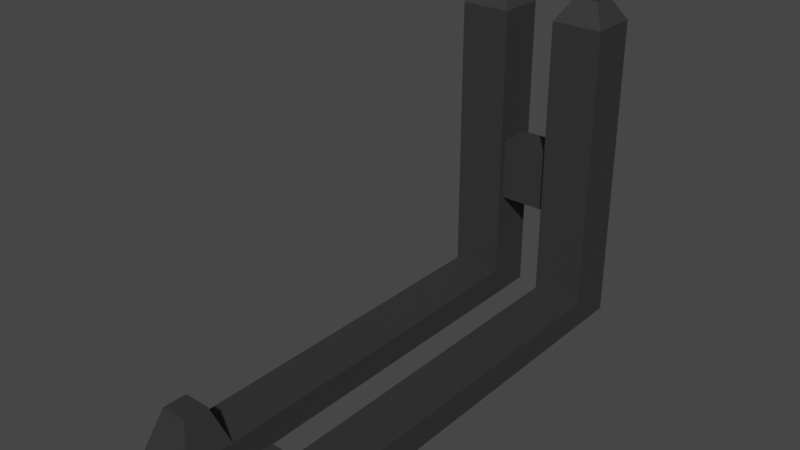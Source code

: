 # Source: PlateStackHolder.blend  (saved by Blender 3.5.10; exported with 4.5.12 LTS)
import bpy
from mathutils import Matrix  # noqa: F401  (used for matrix-valued properties, if any)

bpy.ops.wm.read_factory_settings(use_empty=True)
scene = bpy.context.scene
scene.name = 'Scene'

# ---- collections
col_collection = bpy.data.collections.new('Collection'); scene.collection.children.link(col_collection)

# ---- materials (node trees are filled in below, after node groups)
mat_material_001 = bpy.data.materials.new('Material.001')
mat_material_001.use_transparent_shadow = False

# ---- material node trees
mat_material_001.use_nodes = True; mat_material_001.node_tree.nodes.clear()
_N = mat_material_001.node_tree.nodes; _L = mat_material_001.node_tree.links
n0 = _N.new('ShaderNodeBsdfPrincipled'); n0.name = 'Principled BSDF'; n0.location = (10, 300)
n0.distribution = 'GGX'
n0.subsurface_method = 'RANDOM_WALK_SKIN'
n0.inputs[0].default_value = (0.0331, 0.0331, 0.0331, 1.0)
n0.inputs[3].default_value = 1.45
n0.inputs[27].default_value = (0.0, 0.0, 0.0, 1.0)
n0.inputs[28].default_value = 1.0
n1 = _N.new('ShaderNodeOutputMaterial'); n1.name = 'Material Output'; n1.location = (300, 300)
_L.new(n0.outputs[0], n1.inputs[0])
n1.is_active_output = True

# ---- world
world_world = bpy.data.worlds.new('World'); scene.world = world_world
world_world.use_nodes = True; world_world.node_tree.nodes.clear()
_N = world_world.node_tree.nodes; _L = world_world.node_tree.links
n0 = _N.new('ShaderNodeOutputWorld'); n0.name = 'World Output'; n0.location = (300, 300)
n1 = _N.new('ShaderNodeBackground'); n1.name = 'Background'; n1.location = (10, 300)
n1.inputs[0].default_value = (0.05088, 0.05088, 0.05088, 1.0)
_L.new(n1.outputs[0], n0.inputs[0])
n0.is_active_output = True
world_world.color = (0.05088, 0.05088, 0.05088)
world_world.use_sun_shadow = False
world_world.sun_shadow_jitter_overblur = 0.0

# ---- meshes
me_cube_001 = bpy.data.meshes.new('Cube.001')
me_cube_001.from_pydata([(-0.05314, -0.1648, -0.02397), (-0.01771, -0.1648, -0.02397), (0.01771, -0.1648, -0.02397), (0.05314, -0.1648, -0.02397), (0.04471, -0.1554, 0.02283), (0.02615, -0.1554, 0.02283), (-0.02615, -0.1554, 0.02283), (-0.04471, -0.1554, 0.02283), (0.05314, 0.1669, -0.02397), (0.01771, 0.1669, -0.02397), (-0.01771, 0.1669, -0.02397), (-0.05314, 0.1669, -0.02397), (-0.05314, 0.1669, -0.004584), (-0.01771, 0.1669, -0.004584), (0.01771, 0.1669, -0.004584), (0.05314, 0.1669, -0.004584), (-0.05314, 0.1332, -0.004584), (-0.01771, 0.1332, -0.004584), (0.01771, 0.1332, -0.004584), (0.05314, 0.1332, -0.004584), (-0.05314, 0.1332, -0.02397), (-0.01771, 0.1332, -0.02397), (0.01771, 0.1332, -0.02397), (0.05314, 0.1332, -0.02397), (0.04383, 0.1581, 0.2085), (-0.04383, 0.1581, 0.2085), (-0.02702, 0.1581, 0.2085), (0.02702, 0.1581, 0.2085), (-0.04383, 0.1421, 0.2085), (-0.02702, 0.1421, 0.2085), (0.02702, 0.1421, 0.2085), (0.04383, 0.1421, 0.2085), (0.01771, -0.1291, -0.02397), (0.05314, -0.1291, -0.02397), (0.02615, -0.1385, 0.02283), (0.04471, -0.1385, 0.02283), (-0.05314, -0.1291, -0.02397), (-0.01771, -0.1291, -0.02397), (-0.04471, -0.1385, 0.02283), (-0.02615, -0.1385, 0.02283), (0.05314, -0.1648, -0.004584), (0.01771, -0.1648, -0.004584), (-0.01771, -0.1648, -0.004584), (-0.05314, -0.1648, -0.004584), (0.01771, -0.1291, -0.004584), (0.05314, -0.1291, -0.004584), (-0.05314, -0.1291, -0.004584), (-0.01771, -0.1291, -0.004584), (-0.01771, 0.1382, 0.09884), (-0.01771, 0.1382, 0.05521), (-0.05314, 0.1669, 0.1042), (-0.05314, 0.1669, 0.04982), (-0.05314, 0.1332, 0.1042), (-0.05314, 0.1332, 0.04982), (-0.01771, 0.1619, 0.09884), (-0.01771, 0.1619, 0.05521), (0.01771, 0.1619, 0.05521), (0.01771, 0.1619, 0.09884), (0.05314, 0.1332, 0.1042), (0.05314, 0.1332, 0.04982), (0.05314, 0.1669, 0.1042), (0.05314, 0.1669, 0.04982), (0.01771, 0.1382, 0.05521), (0.01771, 0.1382, 0.09884), (-0.01771, 0.1332, 0.1042), (-0.01771, 0.1332, 0.04982), (-0.01771, 0.1669, 0.1042), (-0.01771, 0.1669, 0.04982), (0.01771, 0.1669, 0.04982), (0.01771, 0.1669, 0.1042), (0.01771, 0.1332, 0.04982), (0.01771, 0.1332, 0.1042), (0.01771, 0.1669, 0.1933), (0.01771, 0.1332, 0.1933), (0.05314, 0.1332, 0.1933), (0.05314, 0.1669, 0.1933), (-0.01771, 0.1332, 0.1933), (-0.05314, 0.1669, 0.1933), (-0.05314, 0.1332, 0.1933), (-0.01771, 0.1669, 0.1933)], [], [(38, 7, 6, 39), (34, 5, 4, 35), (20, 11, 10, 21), (22, 9, 8, 23), (11, 12, 13, 10), (9, 14, 15, 8), (3, 40, 41, 2), (1, 42, 43, 0), (32, 22, 23, 33), (36, 20, 21, 37), (75, 72, 27, 24), (14, 9, 22, 18), (32, 2, 41, 44), (68, 14, 18, 70), (15, 19, 23, 8), (33, 45, 40, 3), (27, 30, 31, 24), (74, 75, 24, 31), (25, 28, 29, 26), (12, 11, 20, 16), (36, 0, 43, 46), (78, 76, 29, 28), (79, 77, 25, 26), (53, 51, 12, 16), (13, 17, 21, 10), (67, 65, 17, 13), (73, 74, 31, 30), (37, 47, 42, 1), (23, 19, 45, 33), (22, 32, 44, 18), (2, 32, 33, 3), (18, 44, 45, 19), (21, 17, 47, 37), (20, 36, 46, 16), (0, 36, 37, 1), (16, 46, 47, 17), (4, 5, 41, 40), (6, 7, 43, 42), (5, 34, 44, 41), (35, 4, 40, 45), (34, 35, 45, 44), (7, 38, 46, 43), (39, 6, 42, 47), (38, 39, 47, 46), (79, 76, 64, 66), (54, 57, 56, 55), (78, 77, 50, 52), (52, 50, 51, 53), (13, 12, 51, 67), (67, 51, 50, 66), (16, 17, 65, 53), (53, 65, 64, 52), (18, 19, 59, 70), (70, 59, 58, 71), (19, 15, 61, 59), (59, 61, 60, 58), (72, 69, 71, 73), (48, 63, 57, 54), (15, 14, 68, 61), (61, 68, 69, 60), (49, 48, 64, 65), (54, 55, 67, 66), (48, 54, 66, 64), (55, 49, 65, 67), (56, 57, 69, 68), (63, 62, 70, 71), (57, 63, 71, 69), (62, 56, 68, 70), (49, 55, 56, 62), (48, 49, 62, 63), (27, 72, 73, 30), (71, 58, 74, 73), (58, 60, 75, 74), (60, 69, 72, 75), (28, 25, 77, 78), (26, 29, 76, 79), (66, 50, 77, 79), (52, 64, 76, 78)])
_uv = me_cube_001.uv_layers.new(name='UVMap')
_uv.uv.foreach_set('vector', [0.8468, 0.5538, 0.8712, 0.5538, 0.8712, 0.5962, 0.8468, 0.5962, 0.8468, 0.6538, 0.8712, 0.6538, 0.8712, 0.6962, 0.8468, 0.6962, 0.3448, 0.55, 0.375, 0.55, 0.375, 0.6, 0.3448, 0.6, 0.3448, 0.65, 0.375, 0.65, 0.375, 0.7, 0.3448, 0.7, 0.375, 0.55, 0.625, 0.55, 0.625, 0.6, 0.375, 0.6, 0.375, 0.65, 0.625, 0.65, 0.625, 0.7, 0.375, 0.7, 0.375, 0.05, 0.625, 0.05, 0.625, 0.1, 0.375, 0.1, 0.375, 0.15, 0.625, 0.15, 0.625, 0.2, 0.375, 0.2, 0.3706, 0.18, 0.3448, 0.65, 0.3448, 0.7, 0.3706, 0.1445, 0.157, 0.55, 0.3448, 0.55, 0.3448, 0.6, 0.157, 0.6, 0.625, 0.7, 0.625, 0.65, 0.625, 0.65, 0.625, 0.7, 0.625, 0.65, 0.375, 0.65, 0.3448, 0.65, 0.6552, 0.65, 0.3706, 0.18, 0.375, 0.1, 0.875, 0.65, 0.843, 0.65, 0.625, 0.65, 0.625, 0.65, 0.6552, 0.65, 0.6552, 0.65, 0.625, 0.7, 0.6552, 0.7, 0.3448, 0.7, 0.375, 0.7, 0.3706, 0.1445, 0.843, 0.7, 0.875, 0.7, 0.375, 0.05, 0.625, 0.65, 0.6552, 0.65, 0.6552, 0.7, 0.625, 0.7, 0.6552, 0.7, 0.625, 0.7, 0.625, 0.7, 0.6552, 0.7, 0.625, 0.55, 0.6552, 0.55, 0.6552, 0.6, 0.625, 0.6, 0.625, 0.55, 0.375, 0.55, 0.3448, 0.55, 0.6552, 0.55, 0.3706, 0.2509, 0.375, 0.2, 0.875, 0.55, 0.843, 0.55, 0.6552, 0.55, 0.6552, 0.6, 0.6552, 0.6, 0.6552, 0.55, 0.625, 0.6, 0.625, 0.55, 0.625, 0.55, 0.625, 0.6, 0.6552, 0.55, 0.625, 0.55, 0.625, 0.55, 0.6552, 0.55, 0.625, 0.6, 0.6552, 0.6, 0.3448, 0.6, 0.375, 0.6, 0.625, 0.6, 0.6552, 0.6, 0.6552, 0.6, 0.625, 0.6, 0.6552, 0.65, 0.6552, 0.7, 0.6552, 0.7, 0.6552, 0.65, 0.3706, 0.2155, 0.843, 0.6, 0.875, 0.6, 0.375, 0.15, 0.3448, 0.7, 0.6552, 0.7, 0.843, 0.7, 0.3706, 0.1445, 0.3448, 0.65, 0.3706, 0.18, 0.843, 0.65, 0.6552, 0.65, 0.375, 0.1, 0.3706, 0.18, 0.3706, 0.1445, 0.375, 0.05, 0.6552, 0.65, 0.843, 0.65, 0.843, 0.7, 0.6552, 0.7, 0.3448, 0.6, 0.6552, 0.6, 0.843, 0.6, 0.3706, 0.2155, 0.3448, 0.55, 0.3706, 0.2509, 0.843, 0.55, 0.6552, 0.55, 0.125, 0.55, 0.157, 0.55, 0.157, 0.6, 0.125, 0.6, 0.6552, 0.55, 0.843, 0.55, 0.843, 0.6, 0.6552, 0.6, 0.8712, 0.6962, 0.8712, 0.6538, 0.875, 0.65, 0.875, 0.7, 0.8712, 0.5962, 0.8712, 0.5538, 0.875, 0.55, 0.875, 0.6, 0.8712, 0.6538, 0.8468, 0.6538, 0.843, 0.65, 0.875, 0.65, 0.8468, 0.6962, 0.8712, 0.6962, 0.875, 0.7, 0.843, 0.7, 0.8468, 0.6538, 0.8468, 0.6962, 0.843, 0.7, 0.843, 0.65, 0.8712, 0.5538, 0.8468, 0.5538, 0.843, 0.55, 0.875, 0.55, 0.8468, 0.5962, 0.8712, 0.5962, 0.875, 0.6, 0.843, 0.6, 0.8468, 0.5538, 0.8468, 0.5962, 0.843, 0.6, 0.843, 0.55, 0.625, 0.6, 0.6552, 0.6, 0.6552, 0.6, 0.625, 0.6, 0.6295, 0.6, 0.6295, 0.65, 0.6295, 0.65, 0.6295, 0.6, 0.6552, 0.55, 0.625, 0.55, 0.625, 0.55, 0.6552, 0.55, 0.6552, 0.55, 0.625, 0.55, 0.625, 0.55, 0.6552, 0.55, 0.625, 0.6, 0.625, 0.55, 0.625, 0.55, 0.625, 0.6, 0.625, 0.6, 0.625, 0.55, 0.625, 0.55, 0.625, 0.6, 0.6552, 0.55, 0.6552, 0.6, 0.6552, 0.6, 0.6552, 0.55, 0.6552, 0.55, 0.6552, 0.6, 0.6552, 0.6, 0.6552, 0.55, 0.6552, 0.65, 0.6552, 0.7, 0.6552, 0.7, 0.6552, 0.65, 0.6552, 0.65, 0.6552, 0.7, 0.6552, 0.7, 0.6552, 0.65, 0.6552, 0.7, 0.625, 0.7, 0.625, 0.7, 0.6552, 0.7, 0.6552, 0.7, 0.625, 0.7, 0.625, 0.7, 0.6552, 0.7, 0.625, 0.65, 0.625, 0.65, 0.6552, 0.65, 0.6552, 0.65, 0.6507, 0.6, 0.6507, 0.65, 0.6295, 0.65, 0.6295, 0.6, 0.625, 0.7, 0.625, 0.65, 0.625, 0.65, 0.625, 0.7, 0.625, 0.7, 0.625, 0.65, 0.625, 0.65, 0.625, 0.7, 0.6507, 0.6, 0.6507, 0.6, 0.6552, 0.6, 0.6552, 0.6, 0.6295, 0.6, 0.6295, 0.6, 0.625, 0.6, 0.625, 0.6, 0.6507, 0.6, 0.6295, 0.6, 0.625, 0.6, 0.6552, 0.6, 0.6295, 0.6, 0.6507, 0.6, 0.6552, 0.6, 0.625, 0.6, 0.6295, 0.65, 0.6295, 0.65, 0.625, 0.65, 0.625, 0.65, 0.6507, 0.65, 0.6507, 0.65, 0.6552, 0.65, 0.6552, 0.65, 0.6295, 0.65, 0.6507, 0.65, 0.6552, 0.65, 0.625, 0.65, 0.6507, 0.65, 0.6295, 0.65, 0.625, 0.65, 0.6552, 0.65, 0.6507, 0.6, 0.6295, 0.6, 0.6295, 0.65, 0.6507, 0.65, 0.6507, 0.6, 0.6507, 0.6, 0.6507, 0.65, 0.6507, 0.65, 0.625, 0.65, 0.625, 0.65, 0.6552, 0.65, 0.6552, 0.65, 0.6552, 0.65, 0.6552, 0.7, 0.6552, 0.7, 0.6552, 0.65, 0.6552, 0.7, 0.625, 0.7, 0.625, 0.7, 0.6552, 0.7, 0.625, 0.7, 0.625, 0.65, 0.625, 0.65, 0.625, 0.7, 0.6552, 0.55, 0.625, 0.55, 0.625, 0.55, 0.6552, 0.55, 0.625, 0.6, 0.6552, 0.6, 0.6552, 0.6, 0.625, 0.6, 0.625, 0.6, 0.625, 0.55, 0.625, 0.55, 0.625, 0.6, 0.6552, 0.55, 0.6552, 0.6, 0.6552, 0.6, 0.6552, 0.55])
me_cube_001.materials.append(mat_material_001)
me_cube_001.update()

# ---- objects
ob_holder = bpy.data.objects.new('Holder', me_cube_001)

# ---- transforms, parenting, visibility, modifiers, constraints
ob_holder.location = (0.0, 0.0, 0.0)

# ---- collection membership
col_collection.objects.link(ob_holder)

# ---- scene / render settings (as saved in the file)
scene.frame_start = 1; scene.frame_end = 250; scene.frame_set(25)
scene.render.engine = 'BLENDER_EEVEE_NEXT'
scene.cycles.sampling_pattern = 'TABULATED_SOBOL'
scene.view_settings.view_transform = 'Filmic'
bpy.context.view_layer.update()

# ---- added for rendering (the .blend has no active camera and no usable light): camera, sun
cam_auto = bpy.data.cameras.new('AutoCamera')
cam_auto.lens = 50.0
cam_auto.sensor_width = 36.0
cam_auto.clip_end = 1000.0
ob_auto_camera = bpy.data.objects.new('AutoCamera', cam_auto)
scene.collection.objects.link(ob_auto_camera)
ob_auto_camera.location = (0.387479, -0.463912, 0.402244)
ob_auto_camera.rotation_euler = (1.09748, -7.21219e-08, 0.694738)
scene.camera = ob_auto_camera
light_auto_sun = bpy.data.lights.new('AutoSun', 'SUN')
light_auto_sun.energy = 3.0
light_auto_sun.angle = 0.0523599
ob_auto_sun = bpy.data.objects.new('AutoSun', light_auto_sun)
scene.collection.objects.link(ob_auto_sun)
ob_auto_sun.rotation_euler = (0.872665, 0.174533, 0.523599)
bpy.context.view_layer.update()

